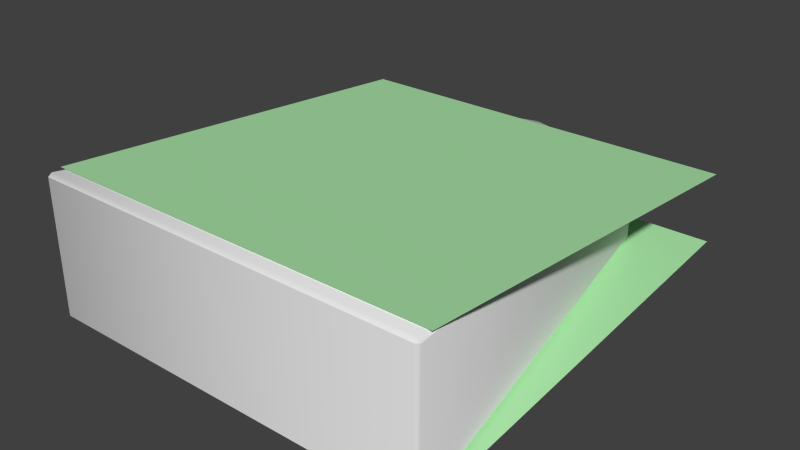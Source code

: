 # Source: piece.knight.blend  (saved by Blender 2.73.0; exported with 4.5.12 LTS)
import bpy
from mathutils import Matrix  # noqa: F401  (used for matrix-valued properties, if any)

bpy.ops.wm.read_factory_settings(use_empty=True)
scene = bpy.context.scene
scene.name = 'Scene'

# ---- collections
col_collection_1 = bpy.data.collections.new('Collection 1'); scene.collection.children.link(col_collection_1)

# ---- materials (node trees are filled in below, after node groups)
mat_piece_knight_mat = bpy.data.materials.new('piece.knight.mat')
mat_piece_knight_mat.alpha_threshold = 0.0
mat_piece_knight_mat.use_transparent_shadow = False
mat_piece_knight_mat.roughness = 0.5
mat_piece_knight_symbols_mat = bpy.data.materials.new('piece.knight.symbols.mat')
mat_piece_knight_symbols_mat.alpha_threshold = 0.0
mat_piece_knight_symbols_mat.use_transparent_shadow = False
mat_piece_knight_symbols_mat.diffuse_color = (0.4228, 0.8, 0.4117, 1.0)
mat_piece_knight_symbols_mat.roughness = 0.5
mat_piece_knight_symbols_mat.specular_intensity = 0.0

# ---- material node trees

# ---- world
world_world = bpy.data.worlds.new('World'); scene.world = world_world
world_world.color = (0.05088, 0.05088, 0.05088)
world_world.use_sun_shadow = False
world_world.sun_shadow_jitter_overblur = 0.0
world_world.cycles.sampling_method = 'MANUAL'
world_world.cycles.sample_map_resolution = 256

# ---- meshes
me_piece_knight = bpy.data.meshes.new('piece.knight')
me_piece_knight.from_pydata([(-1.256, -1.426, 0.4322), (-1.275, -1.404, 0.4302), (-1.253, -1.403, 0.4526), (-0.8573, 1.083, 0.2351), (-0.8807, 1.077, 0.2132), (-0.8563, 1.107, 0.2107), (0.02096, 1.407, -0.1844), (-0.02096, 1.407, -0.1844), (0.8807, 1.077, -0.2132), (0.8563, 1.107, -0.2107), (1.256, -1.426, -0.4322), (1.275, -1.404, -0.4302), (1.253, -1.403, 0.4526), (1.275, -1.404, 0.4302), (1.256, -1.426, 0.4322), (0.8563, 1.107, 0.2107), (0.8807, 1.077, 0.2132), (0.8573, 1.083, 0.2351), (-0.02228, 1.383, 0.2088), (-0.02096, 1.407, 0.1844), (0.02096, 1.407, 0.1844), (0.02228, 1.383, 0.2088), (-0.8563, 1.107, -0.2107), (-0.8807, 1.077, -0.2132), (-1.275, -1.404, -0.4302), (-1.256, -1.426, -0.4322), (0.02228, 1.383, -0.2088), (0.02096, 1.407, -0.1844), (-0.02096, 1.407, -0.1844), (-0.02228, 1.383, -0.2088), (0.8573, 1.083, -0.2351), (0.8807, 1.077, -0.2132), (0.8563, 1.107, -0.2107), (1.256, -1.426, -0.4322), (1.275, -1.404, -0.4302), (1.253, -1.403, -0.4526), (-0.8563, 1.107, -0.2107), (-0.8807, 1.077, -0.2132), (-0.8573, 1.083, -0.2351), (-1.253, -1.403, -0.4526), (-1.275, -1.404, -0.4302), (-1.256, -1.426, -0.4322), (0.02096, 1.407, -0.1844), (-0.02096, 1.407, -0.1844), (0.8807, 1.077, -0.2132), (-1.256, -1.426, 0.4322), (-1.275, -1.404, 0.4302), (-0.8807, 1.077, 0.2132), (-0.8563, 1.107, 0.2107), (0.8563, 1.107, -0.2107), (1.256, -1.426, -0.4322), (1.275, -1.404, -0.4302), (1.275, -1.404, 0.4302), (1.256, -1.426, 0.4322), (0.8563, 1.107, 0.2107), (0.8807, 1.077, 0.2132), (-0.02096, 1.407, 0.1844), (0.02096, 1.407, 0.1844), (-0.8563, 1.107, -0.2107), (-0.8807, 1.077, -0.2132), (-1.275, -1.404, -0.4302), (-1.256, -1.426, -0.4322), (-1.275, -1.332, 0.4536), (1.275, -1.332, 0.4536), (-1.275, 1.332, 0.2206), (1.275, 1.332, 0.2206), (1.275, -1.332, -0.4536), (-1.275, -1.332, -0.4536), (1.275, 1.332, -0.2206), (-1.275, 1.332, -0.2206)], [(6, 9), (24, 23), (7, 6), (11, 10), (10, 25), (8, 11), (9, 8), (23, 22), (22, 7), (25, 24)], [(0, 2, 1), (3, 5, 4), (48, 59, 47), (42, 56, 57), (12, 14, 13), (15, 17, 16), (19, 21, 20), (44, 49, 55), (42, 57, 49), (61, 45, 60), (2, 4, 1), (18, 5, 3), (61, 53, 45), (52, 44, 55), (14, 2, 0), (58, 48, 43), (52, 50, 51), (16, 12, 13), (15, 21, 17), (46, 47, 60), (53, 50, 52), (60, 47, 59), (17, 18, 3), (17, 2, 12), (18, 21, 19), (51, 44, 52), (3, 4, 2), (19, 5, 18), (43, 48, 56), (60, 45, 46), (12, 2, 14), (50, 53, 61), (49, 57, 54), (17, 12, 16), (20, 21, 15), (43, 56, 42), (58, 59, 48), (55, 49, 54), (21, 18, 17), (3, 2, 17), (33, 41, 39), (27, 32, 26), (29, 28, 26), (32, 31, 30), (31, 34, 35), (38, 37, 36), (35, 33, 39), (28, 29, 36), (32, 30, 26), (39, 40, 37), (29, 38, 36), (26, 30, 29), (38, 39, 37), (35, 34, 33), (30, 31, 35), (41, 40, 39), (38, 30, 39), (30, 35, 39), (30, 38, 29), (28, 27, 26), (62, 63, 65, 64), (66, 67, 69, 68)])
me_piece_knight.polygons.foreach_set('use_smooth', [1, 1, 1, 1, 1, 1, 1, 1, 1, 1, 1, 1, 1, 1, 1, 1, 1, 1, 1, 1, 1, 1, 1, 1, 1, 1, 1, 1, 1, 1, 1, 1, 1, 1, 1, 1, 1, 1, 1, 1, 1, 1, 1, 1, 1, 1, 1, 1, 1, 1, 1, 1, 1, 1, 1, 1, 1, 1, 1, 1, 0, 0])
me_piece_knight.polygons.foreach_set('material_index', [0, 0, 0, 0, 0, 0, 0, 0, 0, 0, 0, 0, 0, 0, 0, 0, 0, 0, 0, 0, 0, 0, 0, 0, 0, 0, 0, 0, 0, 0, 0, 0, 0, 0, 0, 0, 0, 0, 0, 0, 0, 0, 0, 0, 0, 0, 0, 0, 0, 0, 0, 0, 0, 0, 0, 0, 0, 0, 0, 0, 1, 1])
_uv = me_piece_knight.uv_layers.new(name='uv')
_uv.uv.foreach_set('vector', [0.01409, 0.006356, 0.01514, 0.01465, 0.007357, 0.01065, 0.08989, 0.4868, 0.08953, 0.4932, 0.08399, 0.4885, 0.372, 0.7577, 0.3666, 0.6861, 0.3666, 0.7582, 0.503, 0.6909, 0.497, 0.7533, 0.503, 0.7533, 0.4891, 0.01467, 0.4897, 0.006385, 0.4966, 0.01036, 0.4146, 0.4932, 0.4143, 0.4868, 0.4201, 0.4885, 0.2481, 0.5508, 0.2569, 0.5438, 0.2566, 0.5508, 0.6334, 0.6861, 0.628, 0.6865, 0.6334, 0.7582, 0.503, 0.6909, 0.503, 0.7533, 0.628, 0.6865, 0.01032, 0.9931, 0.01032, 0.8433, 0.006158, 0.9931, 0.01514, 0.01465, 0.08146, 0.4867, 0.006864, 0.01558, 0.2479, 0.5438, 0.08953, 0.4932, 0.08989, 0.4868, 0.01032, 0.9931, 0.3734, 0.8433, 0.01032, 0.8433, 0.9874, 0.7949, 0.6334, 0.6861, 0.6334, 0.7582, 0.4897, 0.006385, 0.01514, 0.01465, 0.01409, 0.006356, 0.372, 0.6865, 0.372, 0.7577, 0.497, 0.6909, 0.3776, 0.8433, 0.3734, 0.9931, 0.3776, 0.9931, 0.4228, 0.4862, 0.4891, 0.01467, 0.4973, 0.0155, 0.4146, 0.4932, 0.2569, 0.5438, 0.4143, 0.4868, 0.01263, 0.7949, 0.3666, 0.7582, 0.01263, 0.6494, 0.3734, 0.8433, 0.3734, 0.9931, 0.3776, 0.8433, 0.01263, 0.6494, 0.3666, 0.7582, 0.3666, 0.6861, 0.4143, 0.4868, 0.2479, 0.5438, 0.08989, 0.4868, 0.4143, 0.4868, 0.01514, 0.01465, 0.4891, 0.01467, 0.2479, 0.5438, 0.2569, 0.5438, 0.2481, 0.5508, 0.9874, 0.6494, 0.6334, 0.6861, 0.9874, 0.7949, 0.08989, 0.4868, 0.08146, 0.4867, 0.01514, 0.01465, 0.2476, 0.5503, 0.08953, 0.4932, 0.2479, 0.5438, 0.497, 0.6909, 0.372, 0.7577, 0.497, 0.7533, 0.006158, 0.9931, 0.01032, 0.8433, 0.006158, 0.8433, 0.4891, 0.01467, 0.01514, 0.01465, 0.4897, 0.006385, 0.3734, 0.9931, 0.3734, 0.8433, 0.01032, 0.9931, 0.628, 0.6865, 0.503, 0.7533, 0.628, 0.7577, 0.4143, 0.4868, 0.4891, 0.01467, 0.4228, 0.4862, 0.2572, 0.5503, 0.2569, 0.5438, 0.4146, 0.4932, 0.497, 0.6909, 0.497, 0.7533, 0.503, 0.6909, 0.372, 0.6865, 0.3666, 0.6861, 0.372, 0.7577, 0.6334, 0.7582, 0.628, 0.6865, 0.628, 0.7577, 0.2569, 0.5438, 0.2479, 0.5438, 0.4143, 0.4868, 0.08989, 0.4868, 0.01514, 0.01465, 0.4143, 0.4868, 0.9806, 0.006385, 0.5049, 0.006356, 0.506, 0.01465, 0.7481, 0.5503, 0.9055, 0.4932, 0.7477, 0.5438, 0.7387, 0.5438, 0.739, 0.5508, 0.7477, 0.5438, 0.9055, 0.4932, 0.911, 0.4885, 0.9051, 0.4868, 0.9136, 0.4862, 0.9882, 0.0155, 0.9799, 0.01467, 0.5807, 0.4868, 0.5748, 0.4885, 0.5804, 0.4932, 0.9799, 0.01467, 0.9806, 0.006385, 0.506, 0.01465, 0.7384, 0.5503, 0.7387, 0.5438, 0.5804, 0.4932, 0.9055, 0.4932, 0.9051, 0.4868, 0.7477, 0.5438, 0.506, 0.01465, 0.4977, 0.01558, 0.5723, 0.4867, 0.7387, 0.5438, 0.5807, 0.4868, 0.5804, 0.4932, 0.7477, 0.5438, 0.9051, 0.4868, 0.7387, 0.5438, 0.5807, 0.4868, 0.506, 0.01465, 0.5723, 0.4867, 0.9799, 0.01467, 0.9875, 0.01036, 0.9806, 0.006385, 0.9051, 0.4868, 0.9136, 0.4862, 0.9799, 0.01467, 0.5049, 0.006356, 0.4982, 0.01065, 0.506, 0.01465, 0.5807, 0.4868, 0.9051, 0.4868, 0.506, 0.01465, 0.9051, 0.4868, 0.9799, 0.01467, 0.506, 0.01465, 0.9051, 0.4868, 0.5807, 0.4868, 0.7387, 0.5438, 0.739, 0.5508, 0.7475, 0.5508, 0.7477, 0.5438, 0.7767, 0.7743, 0.9767, 0.7743, 0.9767, 0.9742, 0.7767, 0.9742, 0.7767, 0.02502, 0.9767, 0.02502, 0.9767, 0.225, 0.7767, 0.225])
me_piece_knight.materials.append(mat_piece_knight_mat)
me_piece_knight.materials.append(mat_piece_knight_symbols_mat)
me_piece_knight.use_remesh_preserve_volume = False
me_piece_knight.use_remesh_preserve_attributes = False
me_piece_knight.use_mirror_vertex_groups = False
me_piece_knight.update()

# ---- objects
ob_piece_knight = bpy.data.objects.new('piece.knight', me_piece_knight)

# ---- transforms, parenting, visibility, modifiers, constraints
ob_piece_knight.location = (0.0, 0.0, 0.0)
ob_piece_knight.lineart.crease_threshold = 0.0

# ---- collection membership
col_collection_1.objects.link(ob_piece_knight)

# ---- scene / render settings (as saved in the file)
scene.frame_start = 1; scene.frame_end = 250; scene.frame_set(1)
scene.render.engine = 'BLENDER_EEVEE_NEXT'
scene.render.resolution_percentage = 50
scene.render.dither_intensity = 0.0
scene.cycles.use_denoising = False
scene.cycles.samples = 10
scene.cycles.sampling_pattern = 'TABULATED_SOBOL'
scene.cycles.light_sampling_threshold = 0.0
scene.cycles.use_adaptive_sampling = False
scene.cycles.use_light_tree = False
scene.cycles.blur_glossy = 0.0
scene.cycles.pixel_filter_type = 'GAUSSIAN'
scene.cycles.sample_clamp_indirect = 0.0
scene.view_settings.view_transform = 'Standard'
bpy.context.view_layer.update()

# ---- added for rendering (the .blend has no active camera and no usable light): camera, sun
cam_auto = bpy.data.cameras.new('AutoCamera')
cam_auto.lens = 50.0
cam_auto.sensor_width = 36.0
cam_auto.clip_end = 1000.0
ob_auto_camera = bpy.data.objects.new('AutoCamera', cam_auto)
scene.collection.objects.link(ob_auto_camera)
ob_auto_camera.location = (3.62512, -4.35933, 2.90009)
ob_auto_camera.rotation_euler = (1.09748, -7.21219e-08, 0.694738)
scene.camera = ob_auto_camera
light_auto_sun = bpy.data.lights.new('AutoSun', 'SUN')
light_auto_sun.energy = 3.0
light_auto_sun.angle = 0.0523599
ob_auto_sun = bpy.data.objects.new('AutoSun', light_auto_sun)
scene.collection.objects.link(ob_auto_sun)
ob_auto_sun.rotation_euler = (0.872665, 0.174533, 0.523599)
bpy.context.view_layer.update()
